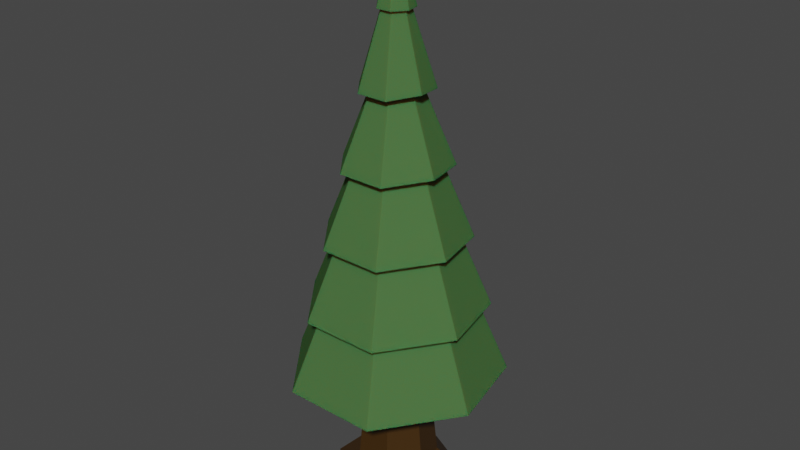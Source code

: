 # Source: Arbre.blend  (saved by Blender 2.90.8; exported with 4.5.12 LTS)
import bpy
from mathutils import Matrix  # noqa: F401  (used for matrix-valued properties, if any)

bpy.ops.wm.read_factory_settings(use_empty=True)
scene = bpy.context.scene
scene.name = 'Scene'

# ---- collections
col_collection = bpy.data.collections.new('Collection'); scene.collection.children.link(col_collection)

# ---- materials (node trees are filled in below, after node groups)
mat_feuilles = bpy.data.materials.new('Feuilles')
mat_feuilles.use_transparent_shadow = False
mat_bois = bpy.data.materials.new('Bois')
mat_bois.use_transparent_shadow = False

# ---- material node trees
mat_feuilles.use_nodes = True; mat_feuilles.node_tree.nodes.clear()
_N = mat_feuilles.node_tree.nodes; _L = mat_feuilles.node_tree.links
n0 = _N.new('ShaderNodeBsdfPrincipled'); n0.name = 'Principled BSDF'; n0.location = (10, 300)
n0.distribution = 'GGX'
n0.subsurface_method = 'BURLEY'
n0.inputs[0].default_value = (0.06727, 0.1525, 0.04923, 1.0)
n0.inputs[2].default_value = 0.3014
n0.inputs[3].default_value = 1.45
n0.inputs[8].default_value = 1.0
n0.inputs[10].default_value = 0.04255
n0.inputs[13].default_value = 0.0
n0.inputs[27].default_value = (0.0, 0.0, 0.0, 1.0)
n0.inputs[28].default_value = 1.0
n1 = _N.new('ShaderNodeOutputMaterial'); n1.name = 'Material Output'; n1.location = (300, 300)
_L.new(n0.outputs[0], n1.inputs[0])
n1.is_active_output = True
mat_bois.use_nodes = True; mat_bois.node_tree.nodes.clear()
_N = mat_bois.node_tree.nodes; _L = mat_bois.node_tree.links
n0 = _N.new('ShaderNodeBsdfPrincipled'); n0.name = 'Principled BSDF'; n0.location = (10, 300)
n0.distribution = 'GGX'
n0.subsurface_method = 'BURLEY'
n0.inputs[0].default_value = (0.04955, 0.0213, 0.001257, 1.0)
n0.inputs[3].default_value = 1.45
n0.inputs[27].default_value = (0.0, 0.0, 0.0, 1.0)
n0.inputs[28].default_value = 1.0
n1 = _N.new('ShaderNodeOutputMaterial'); n1.name = 'Material Output'; n1.location = (300, 300)
_L.new(n0.outputs[0], n1.inputs[0])
n1.is_active_output = True

# ---- world
world_world = bpy.data.worlds.new('World'); scene.world = world_world
world_world.use_nodes = True; world_world.node_tree.nodes.clear()
_N = world_world.node_tree.nodes; _L = world_world.node_tree.links
n0 = _N.new('ShaderNodeOutputWorld'); n0.name = 'World Output'; n0.location = (300, 300)
n1 = _N.new('ShaderNodeBackground'); n1.name = 'Background'; n1.location = (10, 300)
n1.inputs[0].default_value = (0.05088, 0.05088, 0.05088, 1.0)
_L.new(n1.outputs[0], n0.inputs[0])
n0.is_active_output = True
world_world.color = (0.05088, 0.05088, 0.05088)
world_world.use_sun_shadow = False
world_world.sun_shadow_jitter_overblur = 0.0

# ---- meshes
me_cylinder = bpy.data.meshes.new('Cylinder')
me_cylinder.from_pydata([(0.3296, -0.2051, -3.483), (0.3296, -0.2931, -2.198), (0.3984, -0.2382, -3.483), (0.3296, -0.2931, -2.198), (0.4154, -0.3127, -3.483), (0.3296, -0.2931, -2.198), (0.3678, -0.3724, -3.483), (0.3296, -0.2931, -2.198), (0.2914, -0.3724, -3.483), (0.3296, -0.2931, -2.198), (0.2438, -0.3127, -3.483), (0.3296, -0.2931, -2.198), (0.2608, -0.2382, -3.483), (0.3296, -0.2931, -2.198), (0.3296, 0.004943, -3.388), (0.3296, -0.05467, -3.15), (0.3296, -0.1143, -2.912), (0.3296, -0.1739, -2.674), (0.3296, -0.2335, -2.436), (0.3762, -0.2559, -2.436), (0.4228, -0.2188, -2.674), (0.4694, -0.1816, -2.912), (0.516, -0.1444, -3.15), (0.5626, -0.1073, -3.388), (0.3877, -0.3064, -2.436), (0.4458, -0.3196, -2.663), (0.5039, -0.3329, -2.901), (0.562, -0.3462, -3.139), (0.6202, -0.3594, -3.377), (0.3554, -0.3468, -2.436), (0.3813, -0.4005, -2.674), (0.4072, -0.4542, -2.912), (0.433, -0.5079, -3.15), (0.4589, -0.5616, -3.388), (0.3037, -0.3468, -2.436), (0.2778, -0.4005, -2.674), (0.252, -0.4542, -2.912), (0.2261, -0.5079, -3.15), (0.2003, -0.5616, -3.388), (0.2715, -0.3064, -2.436), (0.2133, -0.3196, -2.674), (0.1552, -0.3329, -2.912), (0.09711, -0.3462, -3.15), (0.03899, -0.3594, -3.388), (0.283, -0.2559, -2.436), (0.2364, -0.2188, -2.663), (0.1898, -0.1816, -2.901), (0.1432, -0.1444, -3.139), (0.09655, -0.1073, -3.377), (0.4858, -0.1685, -3.245), (0.5244, -0.3376, -3.245), (0.4163, -0.4732, -3.245), (0.2429, -0.4732, -3.245), (0.1347, -0.3376, -3.245), (0.1733, -0.1685, -3.245), (0.3296, -0.09326, -3.245), (0.3296, -0.1415, -3.034), (0.4481, -0.1986, -3.034), (0.4774, -0.3269, -3.034), (0.3954, -0.4297, -3.034), (0.2638, -0.4297, -3.034), (0.1817, -0.3269, -3.034), (0.211, -0.1986, -3.034), (0.3296, -0.1842, -2.833), (0.4147, -0.2252, -2.833), (0.4357, -0.3173, -2.833), (0.3768, -0.3912, -2.833), (0.2823, -0.3912, -2.833), (0.2234, -0.3173, -2.833), (0.2444, -0.2252, -2.833), (0.3296, -0.2114, -2.674), (0.3935, -0.2421, -2.674), (0.4093, -0.3113, -2.674), (0.365, -0.3667, -2.674), (0.2941, -0.3667, -2.674), (0.2499, -0.3113, -2.674), (0.2657, -0.2421, -2.674), (0.3296, -0.2479, -2.436), (0.365, -0.2649, -2.436), (0.3737, -0.3032, -2.436), (0.3492, -0.3339, -2.436), (0.3099, -0.3339, -2.436), (0.2855, -0.3032, -2.436), (0.2942, -0.2649, -2.436), (0.3296, 0.06455, -3.626), (0.6092, -0.07011, -3.626), (0.6783, -0.3727, -3.615), (0.4848, -0.6154, -3.626), (0.1744, -0.6154, -3.626), (-0.01912, -0.3727, -3.626), (0.04994, -0.07011, -3.615), (0.3296, -0.07203, -4.044), (0.5024, -0.1553, -4.044), (0.5451, -0.3423, -4.044), (0.4255, -0.4923, -4.044), (0.2337, -0.4923, -4.044), (0.114, -0.3423, -4.044), (0.1567, -0.1553, -4.044), (0.2226, -0.2078, -3.958), (0.1962, -0.3235, -3.958), (0.2702, -0.4164, -3.958), (0.3889, -0.4164, -3.958), (0.4629, -0.3235, -3.958), (0.4365, -0.2078, -3.958), (0.3296, -0.1563, -3.958), (0.4759, -0.1764, -3.025), (0.5121, -0.3348, -3.018), (0.4108, -0.4618, -3.025), (0.2483, -0.4618, -3.025), (0.1471, -0.3348, -3.025), (0.1832, -0.1764, -3.018), (0.3296, -0.1059, -3.025)], [], [(18, 1, 3, 19), (19, 3, 5, 24), (24, 5, 7, 29), (29, 7, 9, 34), (34, 9, 11, 39), (3, 1, 13, 11, 9, 7, 5), (39, 11, 13, 44), (44, 13, 1, 18), (99, 98, 97, 96), (54, 48, 14, 55), (62, 47, 15, 56), (69, 46, 16, 63), (76, 45, 17, 70), (83, 44, 18, 77), (53, 43, 48, 54), (61, 42, 47, 62), (68, 41, 46, 69), (75, 40, 45, 76), (82, 39, 44, 83), (52, 38, 43, 53), (60, 37, 42, 61), (67, 36, 41, 68), (74, 35, 40, 75), (81, 34, 39, 82), (51, 33, 38, 52), (59, 32, 37, 60), (66, 31, 36, 67), (73, 30, 35, 74), (80, 29, 34, 81), (50, 28, 33, 51), (58, 27, 32, 59), (65, 26, 31, 66), (72, 25, 30, 73), (79, 24, 29, 80), (49, 23, 28, 50), (57, 22, 27, 58), (64, 21, 26, 65), (71, 20, 25, 72), (78, 19, 24, 79), (55, 14, 23, 49), (56, 15, 22, 57), (63, 16, 21, 64), (70, 17, 20, 71), (77, 18, 19, 78), (84, 55, 49, 85), (85, 49, 50, 86), (86, 50, 51, 87), (87, 51, 52, 88), (88, 52, 53, 89), (89, 53, 54, 90), (90, 54, 55, 84), (14, 56, 57, 23), (23, 57, 58, 28), (28, 58, 59, 33), (33, 59, 60, 38), (38, 60, 61, 43), (43, 61, 62, 48), (48, 62, 56, 14), (111, 63, 64, 105), (105, 64, 65, 106), (106, 65, 66, 107), (107, 66, 67, 108), (108, 67, 68, 109), (109, 68, 69, 110), (110, 69, 63, 111), (16, 70, 71, 21), (21, 71, 72, 26), (26, 72, 73, 31), (31, 73, 74, 36), (36, 74, 75, 41), (41, 75, 76, 46), (46, 76, 70, 16), (17, 77, 78, 20), (20, 78, 79, 25), (25, 79, 80, 30), (30, 80, 81, 35), (35, 81, 82, 40), (40, 82, 83, 45), (45, 83, 77, 17), (2, 0, 84, 85), (4, 2, 85, 86), (6, 4, 86, 87), (8, 6, 87, 88), (10, 8, 88, 89), (12, 10, 89, 90), (0, 12, 90, 84), (91, 92, 93, 94, 95, 96, 97), (101, 100, 95, 94), (103, 102, 93, 92), (98, 104, 91, 97), (100, 99, 96, 95), (102, 101, 94, 93), (104, 103, 92, 91), (0, 2, 103, 104), (4, 6, 101, 102), (8, 10, 99, 100), (12, 0, 104, 98), (2, 4, 102, 103), (6, 8, 100, 101), (10, 12, 98, 99), (47, 110, 111, 15), (42, 109, 110, 47), (37, 108, 109, 42), (32, 107, 108, 37), (27, 106, 107, 32), (22, 105, 106, 27), (15, 111, 105, 22)])
me_cylinder.polygons.foreach_set('material_index', [0, 0, 0, 0, 0, 0, 0, 0, 1, 0, 0, 0, 0, 0, 0, 0, 0, 0, 0, 0, 0, 0, 0, 0, 0, 0, 0, 0, 0, 0, 0, 0, 0, 0, 0, 0, 0, 0, 0, 0, 0, 0, 0, 0, 0, 0, 0, 0, 0, 0, 0, 0, 0, 0, 0, 0, 0, 0, 0, 0, 0, 0, 0, 0, 0, 0, 0, 0, 0, 0, 0, 0, 0, 0, 0, 0, 0, 0, 0, 0, 0, 0, 0, 0, 0, 0, 0, 1, 1, 1, 1, 1, 1, 1, 1, 1, 1, 1, 1, 1, 0, 0, 0, 0, 0, 0, 0])
_uv = me_cylinder.uv_layers.new(name='UVMap')
_uv.uv.foreach_set('vector', [1.0, 0.9167, 1.0, 1.0, 0.8571, 1.0, 0.8571, 0.9167, 0.8571, 0.9167, 0.8571, 1.0, 0.7143, 1.0, 0.7143, 0.9167, 0.7143, 0.9167, 0.7143, 1.0, 0.5714, 1.0, 0.5714, 0.9167, 0.5714, 0.9167, 0.5714, 1.0, 0.4286, 1.0, 0.4286, 0.9167, 0.4286, 0.9167, 0.4286, 1.0, 0.2857, 1.0, 0.2857, 0.9167, 0.4376, 0.3996, 0.25, 0.49, 0.06236, 0.3996, 0.01602, 0.1966, 0.1459, 0.03377, 0.3541, 0.03377, 0.484, 0.1966, 0.2857, 0.9167, 0.2857, 1.0, 0.1429, 1.0, 0.1429, 0.9167, 0.1429, 0.9167, 0.1429, 1.0, 2.98e-08, 1.0, 2.98e-08, 0.9167, 0.6598, 0.2294, 0.6776, 0.3077, 0.6776, 0.3077, 0.6598, 0.2294, 0.1429, 0.5833, 0.1429, 0.5833, 2.98e-08, 0.5833, 2.98e-08, 0.5833, 0.1429, 0.6667, 0.1429, 0.6667, 2.98e-08, 0.6667, 2.98e-08, 0.6667, 0.1429, 0.75, 0.1429, 0.75, 2.98e-08, 0.75, 2.98e-08, 0.75, 0.1429, 0.8333, 0.1429, 0.8333, 2.98e-08, 0.8333, 2.98e-08, 0.8333, 0.1429, 0.9167, 0.1429, 0.9167, 2.98e-08, 0.9167, 2.98e-08, 0.9167, 0.2857, 0.5833, 0.2857, 0.5833, 0.1429, 0.5833, 0.1429, 0.5833, 0.2857, 0.6667, 0.2857, 0.6667, 0.1429, 0.6667, 0.1429, 0.6667, 0.2857, 0.75, 0.2857, 0.75, 0.1429, 0.75, 0.1429, 0.75, 0.2857, 0.8333, 0.2857, 0.8333, 0.1429, 0.8333, 0.1429, 0.8333, 0.2857, 0.9167, 0.2857, 0.9167, 0.1429, 0.9167, 0.1429, 0.9167, 0.4286, 0.5833, 0.4286, 0.5833, 0.2857, 0.5833, 0.2857, 0.5833, 0.4286, 0.6667, 0.4286, 0.6667, 0.2857, 0.6667, 0.2857, 0.6667, 0.4286, 0.75, 0.4286, 0.75, 0.2857, 0.75, 0.2857, 0.75, 0.4286, 0.8333, 0.4286, 0.8333, 0.2857, 0.8333, 0.2857, 0.8333, 0.4286, 0.9167, 0.4286, 0.9167, 0.2857, 0.9167, 0.2857, 0.9167, 0.5714, 0.5833, 0.5714, 0.5833, 0.4286, 0.5833, 0.4286, 0.5833, 0.5714, 0.6667, 0.5714, 0.6667, 0.4286, 0.6667, 0.4286, 0.6667, 0.5714, 0.75, 0.5714, 0.75, 0.4286, 0.75, 0.4286, 0.75, 0.5714, 0.8333, 0.5714, 0.8333, 0.4286, 0.8333, 0.4286, 0.8333, 0.5714, 0.9167, 0.5714, 0.9167, 0.4286, 0.9167, 0.4286, 0.9167, 0.7143, 0.5833, 0.7143, 0.5833, 0.5714, 0.5833, 0.5714, 0.5833, 0.7143, 0.6667, 0.7143, 0.6667, 0.5714, 0.6667, 0.5714, 0.6667, 0.7143, 0.75, 0.7143, 0.75, 0.5714, 0.75, 0.5714, 0.75, 0.7143, 0.8333, 0.7143, 0.8333, 0.5714, 0.8333, 0.5714, 0.8333, 0.7143, 0.9167, 0.7143, 0.9167, 0.5714, 0.9167, 0.5714, 0.9167, 0.8571, 0.5833, 0.8571, 0.5833, 0.7143, 0.5833, 0.7143, 0.5833, 0.8571, 0.6667, 0.8571, 0.6667, 0.7143, 0.6667, 0.7143, 0.6667, 0.8571, 0.75, 0.8571, 0.75, 0.7143, 0.75, 0.7143, 0.75, 0.8571, 0.8333, 0.8571, 0.8333, 0.7143, 0.8333, 0.7143, 0.8333, 0.8571, 0.9167, 0.8571, 0.9167, 0.7143, 0.9167, 0.7143, 0.9167, 1.0, 0.5833, 1.0, 0.5833, 0.8571, 0.5833, 0.8571, 0.5833, 1.0, 0.6667, 1.0, 0.6667, 0.8571, 0.6667, 0.8571, 0.6667, 1.0, 0.75, 1.0, 0.75, 0.8571, 0.75, 0.8571, 0.75, 1.0, 0.8333, 1.0, 0.8333, 0.8571, 0.8333, 0.8571, 0.8333, 1.0, 0.9167, 1.0, 0.9167, 0.8571, 0.9167, 0.8571, 0.9167, 1.0, 0.5, 1.0, 0.5833, 0.8571, 0.5833, 0.8571, 0.5, 0.8571, 0.5, 0.8571, 0.5833, 0.7143, 0.5833, 0.7143, 0.5, 0.7143, 0.5, 0.7143, 0.5833, 0.5714, 0.5833, 0.5714, 0.5, 0.5714, 0.5, 0.5714, 0.5833, 0.4286, 0.5833, 0.4286, 0.5, 0.4286, 0.5, 0.4286, 0.5833, 0.2857, 0.5833, 0.2857, 0.5, 0.2857, 0.5, 0.2857, 0.5833, 0.1429, 0.5833, 0.1429, 0.5, 0.1429, 0.5, 0.1429, 0.5833, 2.98e-08, 0.5833, 2.98e-08, 0.5, 1.0, 0.5833, 1.0, 0.6667, 0.8571, 0.6667, 0.8571, 0.5833, 0.8571, 0.5833, 0.8571, 0.6667, 0.7143, 0.6667, 0.7143, 0.5833, 0.7143, 0.5833, 0.7143, 0.6667, 0.5714, 0.6667, 0.5714, 0.5833, 0.5714, 0.5833, 0.5714, 0.6667, 0.4286, 0.6667, 0.4286, 0.5833, 0.4286, 0.5833, 0.4286, 0.6667, 0.2857, 0.6667, 0.2857, 0.5833, 0.2857, 0.5833, 0.2857, 0.6667, 0.1429, 0.6667, 0.1429, 0.5833, 0.1429, 0.5833, 0.1429, 0.6667, 2.98e-08, 0.6667, 2.98e-08, 0.5833, 1.0, 0.6996, 1.0, 0.75, 0.8571, 0.75, 0.8571, 0.6996, 0.8571, 0.6996, 0.8571, 0.75, 0.7143, 0.75, 0.7143, 0.6996, 0.7143, 0.6996, 0.7143, 0.75, 0.5714, 0.75, 0.5714, 0.6996, 0.5714, 0.6996, 0.5714, 0.75, 0.4286, 0.75, 0.4286, 0.6996, 0.4286, 0.6996, 0.4286, 0.75, 0.2857, 0.75, 0.2857, 0.6996, 0.2857, 0.6996, 0.2857, 0.75, 0.1429, 0.75, 0.1429, 0.6996, 0.1429, 0.6996, 0.1429, 0.75, 2.98e-08, 0.75, 2.98e-08, 0.6996, 1.0, 0.75, 1.0, 0.8333, 0.8571, 0.8333, 0.8571, 0.75, 0.8571, 0.75, 0.8571, 0.8333, 0.7143, 0.8333, 0.7143, 0.75, 0.7143, 0.75, 0.7143, 0.8333, 0.5714, 0.8333, 0.5714, 0.75, 0.5714, 0.75, 0.5714, 0.8333, 0.4286, 0.8333, 0.4286, 0.75, 0.4286, 0.75, 0.4286, 0.8333, 0.2857, 0.8333, 0.2857, 0.75, 0.2857, 0.75, 0.2857, 0.8333, 0.1429, 0.8333, 0.1429, 0.75, 0.1429, 0.75, 0.1429, 0.8333, 2.98e-08, 0.8333, 2.98e-08, 0.75, 1.0, 0.8333, 1.0, 0.9167, 0.8571, 0.9167, 0.8571, 0.8333, 0.8571, 0.8333, 0.8571, 0.9167, 0.7143, 0.9167, 0.7143, 0.8333, 0.7143, 0.8333, 0.7143, 0.9167, 0.5714, 0.9167, 0.5714, 0.8333, 0.5714, 0.8333, 0.5714, 0.9167, 0.4286, 0.9167, 0.4286, 0.8333, 0.4286, 0.8333, 0.4286, 0.9167, 0.2857, 0.9167, 0.2857, 0.8333, 0.2857, 0.8333, 0.2857, 0.9167, 0.1429, 0.9167, 0.1429, 0.8333, 0.1429, 0.8333, 0.1429, 0.9167, 2.98e-08, 0.9167, 2.98e-08, 0.8333, 0.8224, 0.3077, 0.75, 0.3426, 0.75, 0.49, 0.9376, 0.3996, 0.8402, 0.2294, 0.8224, 0.3077, 0.9376, 0.3996, 0.984, 0.1966, 0.7902, 0.1666, 0.8402, 0.2294, 0.984, 0.1966, 0.8541, 0.03377, 0.7098, 0.1666, 0.7902, 0.1666, 0.8541, 0.03377, 0.6459, 0.03377, 0.6598, 0.2294, 0.7098, 0.1666, 0.6459, 0.03377, 0.516, 0.1966, 0.6776, 0.3077, 0.6598, 0.2294, 0.516, 0.1966, 0.5624, 0.3996, 0.75, 0.3426, 0.6776, 0.3077, 0.5624, 0.3996, 0.75, 0.49, 0.75, 0.3426, 0.8224, 0.3077, 0.8402, 0.2294, 0.7902, 0.1666, 0.7098, 0.1666, 0.6598, 0.2294, 0.6776, 0.3077, 0.7902, 0.1666, 0.7098, 0.1666, 0.7098, 0.1666, 0.7902, 0.1666, 0.8224, 0.3077, 0.8402, 0.2294, 0.8402, 0.2294, 0.8224, 0.3077, 0.6776, 0.3077, 0.75, 0.3426, 0.75, 0.3426, 0.6776, 0.3077, 0.7098, 0.1666, 0.6598, 0.2294, 0.6598, 0.2294, 0.7098, 0.1666, 0.8402, 0.2294, 0.7902, 0.1666, 0.7902, 0.1666, 0.8402, 0.2294, 0.75, 0.3426, 0.8224, 0.3077, 0.8224, 0.3077, 0.75, 0.3426, 0.75, 0.3426, 0.8224, 0.3077, 0.8224, 0.3077, 0.75, 0.3426, 0.8402, 0.2294, 0.7902, 0.1666, 0.7902, 0.1666, 0.8402, 0.2294, 0.7098, 0.1666, 0.6598, 0.2294, 0.6598, 0.2294, 0.7098, 0.1666, 0.6776, 0.3077, 0.75, 0.3426, 0.75, 0.3426, 0.6776, 0.3077, 0.8224, 0.3077, 0.8402, 0.2294, 0.8402, 0.2294, 0.8224, 0.3077, 0.7902, 0.1666, 0.7098, 0.1666, 0.7098, 0.1666, 0.7902, 0.1666, 0.6598, 0.2294, 0.6776, 0.3077, 0.6776, 0.3077, 0.6598, 0.2294, 0.1429, 0.6667, 0.1429, 0.6996, 2.98e-08, 0.6996, 2.98e-08, 0.6667, 0.2857, 0.6667, 0.2857, 0.6996, 0.1429, 0.6996, 0.1429, 0.6667, 0.4286, 0.6667, 0.4286, 0.6996, 0.2857, 0.6996, 0.2857, 0.6667, 0.5714, 0.6667, 0.5714, 0.6996, 0.4286, 0.6996, 0.4286, 0.6667, 0.7143, 0.6667, 0.7143, 0.6996, 0.5714, 0.6996, 0.5714, 0.6667, 0.8571, 0.6667, 0.8571, 0.6996, 0.7143, 0.6996, 0.7143, 0.6667, 1.0, 0.6667, 1.0, 0.6996, 0.8571, 0.6996, 0.8571, 0.6667])
me_cylinder.materials.append(mat_feuilles)
me_cylinder.materials.append(mat_bois)
me_cylinder.use_remesh_fix_poles = True
me_cylinder.use_remesh_preserve_attributes = False
me_cylinder.use_mirror_vertex_groups = False
me_cylinder.update()

# ---- objects
ob_cylinder = bpy.data.objects.new('Cylinder', me_cylinder)

# ---- transforms, parenting, visibility, modifiers, constraints
ob_cylinder.location = (-0.3279, 0.2998, 4.12)
ob_cylinder.lineart.crease_threshold = 0.0

# ---- collection membership
col_collection.objects.link(ob_cylinder)

# ---- scene / render settings (as saved in the file)
scene.frame_start = 1; scene.frame_end = 250; scene.frame_set(1)
scene.render.engine = 'BLENDER_EEVEE_NEXT'
scene.cycles.use_denoising = False
scene.cycles.samples = 128
scene.cycles.sampling_pattern = 'TABULATED_SOBOL'
scene.cycles.use_adaptive_sampling = False
scene.cycles.use_light_tree = False
scene.view_settings.view_transform = 'Filmic'
bpy.context.view_layer.update()

# ---- added for rendering (the .blend has no active camera and no usable light): camera, sun
cam_auto = bpy.data.cameras.new('AutoCamera')
cam_auto.lens = 50.0
cam_auto.sensor_width = 36.0
cam_auto.clip_end = 1000.0
ob_auto_camera = bpy.data.objects.new('AutoCamera', cam_auto)
scene.collection.objects.link(ob_auto_camera)
ob_auto_camera.location = (1.93222, -2.29226, 2.54308)
ob_auto_camera.rotation_euler = (1.09748, -7.21219e-08, 0.694738)
scene.camera = ob_auto_camera
light_auto_sun = bpy.data.lights.new('AutoSun', 'SUN')
light_auto_sun.energy = 3.0
light_auto_sun.angle = 0.0523599
ob_auto_sun = bpy.data.objects.new('AutoSun', light_auto_sun)
scene.collection.objects.link(ob_auto_sun)
ob_auto_sun.rotation_euler = (0.872665, 0.174533, 0.523599)
bpy.context.view_layer.update()
